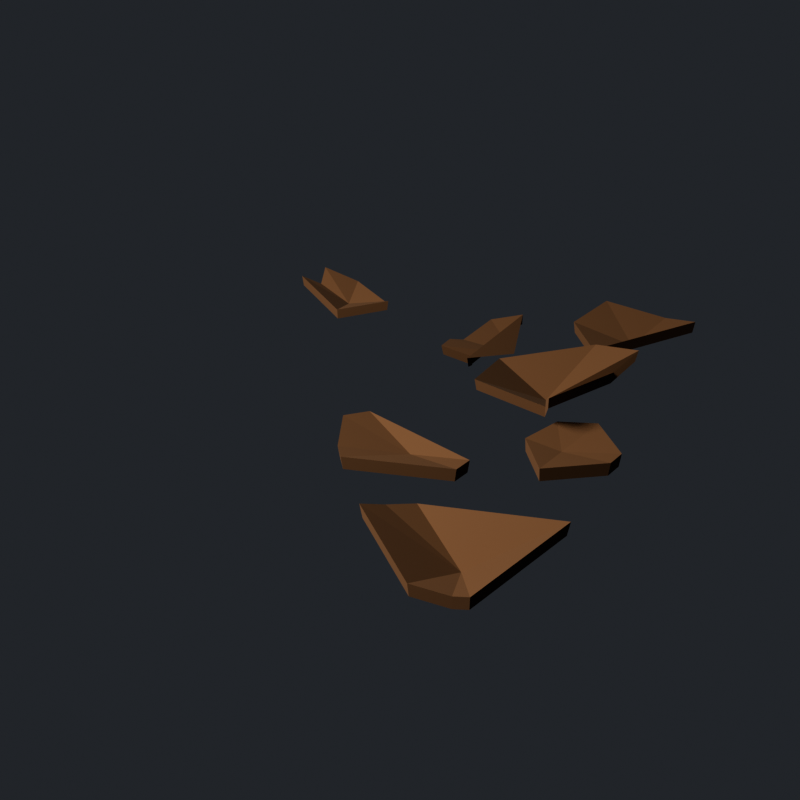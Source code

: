 # Source: desert_debris_0.blend  (saved by Blender 5.4.6; exported with 4.5.12 LTS)
import bpy
from mathutils import Matrix  # noqa: F401  (used for matrix-valued properties, if any)

bpy.ops.wm.read_factory_settings(use_empty=True)
scene = bpy.context.scene
scene.name = 'DesertDebrisAsset'

# ---- collections
col_stubby_desertdebris = bpy.data.collections.new('STUBBY_DesertDebris'); scene.collection.children.link(col_stubby_desertdebris)

# ---- materials (node trees are filled in below, after node groups)
mat_desertdebris_mudplate = bpy.data.materials.new('DesertDebris_MudPlate')
mat_desertdebris_mudplate.diffuse_color = (0.1022, 0.05781, 0.0331, 1.0)
mat_desertdebris_sprout = bpy.data.materials.new('DesertDebris_Sprout')
mat_desertdebris_sprout.diffuse_color = (0.159, 0.3231, 0.03434, 1.0)

# ---- material node trees
mat_desertdebris_mudplate.use_nodes = True; mat_desertdebris_mudplate.node_tree.nodes.clear()
_N = mat_desertdebris_mudplate.node_tree.nodes; _L = mat_desertdebris_mudplate.node_tree.links
n0 = _N.new('ShaderNodeBsdfPrincipled'); n0.name = 'Principled BSDF'; n0.location = (-200, 100)
n0.inputs[0].default_value = (0.1022, 0.05781, 0.0331, 1.0)
n0.inputs[2].default_value = 0.92
n0.inputs[10].default_value = 0.005
n1 = _N.new('ShaderNodeOutputMaterial'); n1.name = 'Material Output'; n1.location = (200, 100)
_L.new(n0.outputs[0], n1.inputs[0])
n1.is_active_output = True
mat_desertdebris_sprout.use_nodes = True; mat_desertdebris_sprout.node_tree.nodes.clear()
_N = mat_desertdebris_sprout.node_tree.nodes; _L = mat_desertdebris_sprout.node_tree.links
n0 = _N.new('ShaderNodeBsdfPrincipled'); n0.name = 'Principled BSDF'; n0.location = (-200, 100)
n0.inputs[0].default_value = (0.159, 0.3231, 0.03434, 1.0)
n0.inputs[2].default_value = 0.75
n0.inputs[10].default_value = 0.005
n1 = _N.new('ShaderNodeOutputMaterial'); n1.name = 'Material Output'; n1.location = (200, 100)
_L.new(n0.outputs[0], n1.inputs[0])
n1.is_active_output = True

# ---- world
world_desertdebris_previewworld = bpy.data.worlds.new('DesertDebris_PreviewWorld'); scene.world = world_desertdebris_previewworld
world_desertdebris_previewworld.use_nodes = True; world_desertdebris_previewworld.node_tree.nodes.clear()
_N = world_desertdebris_previewworld.node_tree.nodes; _L = world_desertdebris_previewworld.node_tree.links
n0 = _N.new('ShaderNodeBackground'); n0.name = 'Background'; n0.location = (-200, 100)
n0.inputs[0].default_value = (0.05, 0.055, 0.065, 1.0)
n0.inputs[1].default_value = 0.6
n1 = _N.new('ShaderNodeOutputWorld'); n1.name = 'World Output'; n1.location = (200, 100)
_L.new(n0.outputs[0], n1.inputs[0])
n1.is_active_output = True
world_desertdebris_previewworld.sun_shadow_jitter_overblur = 0.0

# ---- cameras
cam_desertdebris_previewcamera = bpy.data.cameras.new('DesertDebris_PreviewCamera')

# ---- lights
light_desertdebris_previewkey = bpy.data.lights.new('DesertDebris_PreviewKey', 'AREA')
light_desertdebris_previewkey.color = (1.0, 0.82, 0.62)
light_desertdebris_previewkey.energy = 180.0
light_desertdebris_previewkey.size = 1.2

# ---- meshes
me_desertdebris_plates = bpy.data.meshes.new('DesertDebris_Plates')
me_desertdebris_plates.from_pydata([(0.4664, -0.0009299, 0.04574), (0.391, 0.09254, 0.04628), (0.3129, 0.07213, 0.04141), (0.2774, -0.01107, 0.03662), (0.3447, -0.1149, 0.0417), (0.4569, -0.03908, 0.04341), (0.463, -0.001396, 0.01694), (0.3899, 0.08927, 0.01748), (0.3141, 0.06948, 0.01261), (0.2797, -0.01123, 0.007822), (0.345, -0.1119, 0.0129), (0.4538, -0.0384, 0.01462), (0.3541, -0.01646, 0.0288), (0.3686, 0.2566, 0.08111), (0.4099, 0.2849, 0.1284), (0.3048, 0.333, 0.1006), (0.1264, 0.2242, 0.07576), (0.1408, 0.05344, 0.1054), (0.2969, 0.04105, 0.08539), (0.3155, 0.001509, 0.1268), (0.3651, 0.2542, 0.05607), (0.4051, 0.2817, 0.1033), (0.3032, 0.3283, 0.07559), (0.1301, 0.2228, 0.05072), (0.1441, 0.05721, 0.08037), (0.2956, 0.04519, 0.06036), (0.3136, 0.00684, 0.1018), (0.2518, 0.1792, 0.02503), (0.4523, 0.6326, 0.06537), (0.3782, 0.6513, 0.05409), (0.2316, 0.6546, 0.06946), (0.1938, 0.5239, 0.05759), (0.2794, 0.4062, 0.05274), (0.4488, 0.6293, 0.03893), (0.3769, 0.6474, 0.02764), (0.2347, 0.6507, 0.04302), (0.1981, 0.5239, 0.03114), (0.2811, 0.4098, 0.02629), (0.3361, 0.524, 0.02645), (0.06981, 0.5158, 0.05568), (0.008292, 0.4666, 0.05029), (-0.01041, 0.347, 0.04266), (-0.03057, 0.3151, 0.05322), (-0.02148, 0.2488, 0.06585), (0.03943, 0.2767, 0.04065), (0.04221, 0.247, 0.04901), (0.07093, 0.5114, 0.03315), (0.01126, 0.4637, 0.02775), (-0.006884, 0.3476, 0.02012), (-0.02644, 0.3167, 0.03068), (-0.01762, 0.2523, 0.04331), (0.04146, 0.2795, 0.01811), (0.04416, 0.2506, 0.02648), (0.1071, 0.3674, 0.02254), (0.4846, -0.3631, 0.1152), (0.2211, -0.378, 0.08212), (0.1852, -0.4241, 0.09644), (0.1614, -0.4704, 0.1181), (0.3005, -0.5769, 0.07657), (0.3701, -0.5657, 0.06827), (0.3979, -0.5621, 0.0738), (0.4802, -0.3658, 0.08852), (0.2245, -0.3802, 0.05541), (0.1897, -0.425, 0.06973), (0.1666, -0.4699, 0.09143), (0.3016, -0.5731, 0.04986), (0.3691, -0.5622, 0.04156), (0.3961, -0.5588, 0.04709), (0.3362, -0.452, 0.02671), (-0.0237, -0.08747, 0.06082), (-0.05496, -0.1387, 0.06864), (-0.01263, -0.2362, 0.06097), (0.01611, -0.276, 0.06558), (0.221, -0.2135, 0.06003), (0.2275, -0.1679, 0.05689), (-0.02004, -0.08943, 0.03307), (-0.05036, -0.1392, 0.04089), (-0.009299, -0.2337, 0.03322), (0.01858, -0.2723, 0.03783), (0.2173, -0.2116, 0.03227), (0.2236, -0.1674, 0.02914), (0.09836, -0.1528, 0.02775), (-0.2709, 0.4583, 0.048), (-0.3956, 0.5494, 0.04723), (-0.4864, 0.5404, 0.0732), (-0.4687, 0.4867, 0.04961), (-0.5111, 0.465, 0.07094), (-0.3387, 0.3401, 0.05761), (-0.2283, 0.3945, 0.08029), (-0.2739, 0.4582, 0.0232), (-0.3948, 0.5465, 0.02243), (-0.483, 0.5379, 0.0484), (-0.4658, 0.4857, 0.02481), (-0.5069, 0.4647, 0.04613), (-0.3396, 0.3435, 0.0328), (-0.2326, 0.3963, 0.05549), (-0.3707, 0.4544, 0.0248)], [], [(12, 0, 1), (1, 0, 6, 7), (12, 1, 2), (2, 1, 7, 8), (12, 2, 3), (3, 2, 8, 9), (12, 3, 4), (4, 3, 9, 10), (12, 4, 5), (5, 4, 10, 11), (12, 5, 0), (0, 5, 11, 6), (27, 13, 14), (14, 13, 20, 21), (27, 14, 15), (15, 14, 21, 22), (27, 15, 16), (16, 15, 22, 23), (27, 16, 17), (17, 16, 23, 24), (27, 17, 18), (18, 17, 24, 25), (27, 18, 19), (19, 18, 25, 26), (27, 19, 13), (13, 19, 26, 20), (38, 28, 29), (29, 28, 33, 34), (38, 29, 30), (30, 29, 34, 35), (38, 30, 31), (31, 30, 35, 36), (38, 31, 32), (32, 31, 36, 37), (38, 32, 28), (28, 32, 37, 33), (53, 39, 40), (40, 39, 46, 47), (53, 40, 41), (41, 40, 47, 48), (53, 41, 42), (42, 41, 48, 49), (53, 42, 43), (43, 42, 49, 50), (53, 43, 44), (44, 43, 50, 51), (53, 44, 45), (45, 44, 51, 52), (53, 45, 39), (39, 45, 52, 46), (68, 54, 55), (55, 54, 61, 62), (68, 55, 56), (56, 55, 62, 63), (68, 56, 57), (57, 56, 63, 64), (68, 57, 58), (58, 57, 64, 65), (68, 58, 59), (59, 58, 65, 66), (68, 59, 60), (60, 59, 66, 67), (68, 60, 54), (54, 60, 67, 61), (81, 69, 70), (70, 69, 75, 76), (81, 70, 71), (71, 70, 76, 77), (81, 71, 72), (72, 71, 77, 78), (81, 72, 73), (73, 72, 78, 79), (81, 73, 74), (74, 73, 79, 80), (81, 74, 69), (69, 74, 80, 75), (96, 82, 83), (83, 82, 89, 90), (96, 83, 84), (84, 83, 90, 91), (96, 84, 85), (85, 84, 91, 92), (96, 85, 86), (86, 85, 92, 93), (96, 86, 87), (87, 86, 93, 94), (96, 87, 88), (88, 87, 94, 95), (96, 88, 82), (82, 88, 95, 89)])
me_desertdebris_plates.materials.append(mat_desertdebris_mudplate)
me_desertdebris_plates.update()
me_desertdebris_sprout_0 = bpy.data.meshes.new('DesertDebris_Sprout_0')
me_desertdebris_sprout_0.from_pydata([(-0.001256, 0.01344, 0.0), (0.001256, -0.01344, 0.0), (0.02159, 0.01173, 0.05892), (0.02339, -0.007525, 0.05892), (0.06007, 0.01147, 0.1178), (0.06116, -0.0001462, 0.1178), (0.1142, 0.01268, 0.1767), (0.1146, 0.008694, 0.1767), (0.001658, -0.01053, 0.0), (-0.001658, 0.01053, 0.0), (-0.01004, -0.00945, 0.0297), (-0.01246, 0.005908, 0.0297), (-0.02956, -0.009601, 0.0594), (-0.03108, 5.334e-05, 0.0594), (-0.0569, -0.01098, 0.0891), (-0.05752, -0.007033, 0.0891), (-0.009356, -0.008888, 0.0), (0.009356, 0.008888, 0.0), (-0.02392, 0.01172, 0.06515), (-0.01048, 0.02449, 0.06515), (-0.05045, 0.04493, 0.1303), (-0.04228, 0.05269, 0.1303), (-0.08894, 0.09073, 0.1954), (-0.08604, 0.09348, 0.1954), (-0.00968, 0.0004041, 0.0), (0.00968, -0.0004041, 0.0), (-0.006489, 0.01539, 0.0394), (0.007749, 0.01479, 0.0394), (-0.002861, 0.04087, 0.0788), (0.006257, 0.04049, 0.0788), (0.001206, 0.07685, 0.1182), (0.005203, 0.07668, 0.1182)], [], [(0, 1, 3, 2), (2, 3, 5, 4), (4, 5, 7, 6), (8, 9, 11, 10), (10, 11, 13, 12), (12, 13, 15, 14), (16, 17, 19, 18), (18, 19, 21, 20), (20, 21, 23, 22), (24, 25, 27, 26), (26, 27, 29, 28), (28, 29, 31, 30)])
me_desertdebris_sprout_0.materials.append(mat_desertdebris_sprout)
me_desertdebris_sprout_0.update()
me_desertdebris_sprout_1 = bpy.data.meshes.new('DesertDebris_Sprout_1')
me_desertdebris_sprout_1.from_pydata([(-0.002936, -0.0123, 0.0), (0.002936, 0.0123, 0.0), (-0.02547, -0.003274, 0.06265), (-0.02125, 0.01442, 0.06265), (-0.06426, 0.009631, 0.1253), (-0.06168, 0.02043, 0.1253), (-0.1193, 0.02641, 0.188), (-0.1184, 0.03031, 0.188), (0.01303, -0.00411, 0.0), (-0.01303, 0.00411, 0.0), (0.005662, -0.01455, 0.03175), (-0.01298, -0.008665, 0.03175), (-0.004253, -0.03306, 0.06349), (-0.01548, -0.02951, 0.06349), (-0.01672, -0.05964, 0.09524), (-0.02053, -0.05844, 0.09524), (-0.007045, 0.01216, 0.0), (0.007045, -0.01216, 0.0), (0.01202, 0.01856, 0.05139), (0.02208, 0.001186, 0.05139), (0.04294, 0.03182, 0.1028), (0.04897, 0.0214, 0.1028), (0.08572, 0.05195, 0.1542), (0.08772, 0.04849, 0.1542)], [], [(0, 1, 3, 2), (2, 3, 5, 4), (4, 5, 7, 6), (8, 9, 11, 10), (10, 11, 13, 12), (12, 13, 15, 14), (16, 17, 19, 18), (18, 19, 21, 20), (20, 21, 23, 22)])
me_desertdebris_sprout_1.materials.append(mat_desertdebris_sprout)
me_desertdebris_sprout_1.update()
me_desertdebris_sprout_2 = bpy.data.meshes.new('DesertDebris_Sprout_2')
me_desertdebris_sprout_2.from_pydata([(-0.001727, 0.01348, 0.0), (0.001727, -0.01348, 0.0), (0.0186, 0.01219, 0.05216), (0.02107, -0.007107, 0.05216), (0.05272, 0.01267, 0.1043), (0.05421, 0.001035, 0.1043), (0.1006, 0.01491, 0.1565), (0.1012, 0.01094, 0.1565), (-0.01103, 0.004463, 0.0), (0.01103, -0.004463, 0.0), (0.001239, 0.02598, 0.06403), (0.01718, 0.01953, 0.06403), (0.01991, 0.06332, 0.1281), (0.02973, 0.05935, 0.1281), (0.04499, 0.1165, 0.1921), (0.0487, 0.115, 0.1921), (-0.004412, -0.01104, 0.0), (0.004412, 0.01104, 0.0), (-0.02063, -0.001005, 0.04901), (-0.01426, 0.01495, 0.04901), (-0.04899, 0.01388, 0.09802), (-0.04506, 0.02371, 0.09802), (-0.08949, 0.03362, 0.147), (-0.088, 0.03733, 0.147), (0.005238, -0.009626, 0.0), (-0.005238, 0.009626, 0.0), (-0.01637, -0.01798, 0.05992), (-0.02399, -0.003977, 0.05992), (-0.05201, -0.03398, 0.1198), (-0.05677, -0.02522, 0.1198), (-0.1017, -0.05761, 0.1798), (-0.1036, -0.0541, 0.1798)], [], [(0, 1, 3, 2), (2, 3, 5, 4), (4, 5, 7, 6), (8, 9, 11, 10), (10, 11, 13, 12), (12, 13, 15, 14), (16, 17, 19, 18), (18, 19, 21, 20), (20, 21, 23, 22), (24, 25, 27, 26), (26, 27, 29, 28), (28, 29, 31, 30)])
me_desertdebris_sprout_2.materials.append(mat_desertdebris_sprout)
me_desertdebris_sprout_2.update()
me_desertdebris_sprout_3 = bpy.data.meshes.new('DesertDebris_Sprout_3')
me_desertdebris_sprout_3.from_pydata([(0.01115, 0.009001, 0.0), (-0.01115, -0.009001, 0.0), (0.01707, -0.004874, 0.03786), (0.001162, -0.01771, 0.03786), (0.02933, -0.0266, 0.07572), (0.01982, -0.03428, 0.07572), (0.04792, -0.05619, 0.1136), (0.04481, -0.0587, 0.1136), (-0.004075, -0.008758, 0.0), (0.004075, 0.008758, 0.0), (-0.02509, 0.003833, 0.06355), (-0.01909, 0.01672, 0.06355), (-0.06146, 0.02357, 0.1271), (-0.05762, 0.03183, 0.1271), (-0.1132, 0.05046, 0.1907), (-0.1115, 0.05409, 0.1907), (-0.006505, 0.0109, 0.0), (0.006505, -0.0109, 0.0), (0.01485, 0.01949, 0.05932), (0.0242, 0.003816, 0.05932), (0.04978, 0.03619, 0.1186), (0.05549, 0.02664, 0.1186), (0.0983, 0.061, 0.178), (0.1004, 0.05757, 0.178), (0.002293, -0.01011, 0.0), (-0.002293, 0.01011, 0.0), (-0.008782, -0.009762, 0.02798), (-0.01213, 0.005018, 0.02798), (-0.02713, -0.01106, 0.05595), (-0.02925, -0.001725, 0.05595), (-0.05276, -0.01402, 0.08393), (-0.05364, -0.01012, 0.08393)], [], [(0, 1, 3, 2), (2, 3, 5, 4), (4, 5, 7, 6), (8, 9, 11, 10), (10, 11, 13, 12), (12, 13, 15, 14), (16, 17, 19, 18), (18, 19, 21, 20), (20, 21, 23, 22), (24, 25, 27, 26), (26, 27, 29, 28), (28, 29, 31, 30)])
me_desertdebris_sprout_3.materials.append(mat_desertdebris_sprout)
me_desertdebris_sprout_3.update()
me_desertdebris_sprout_4 = bpy.data.meshes.new('DesertDebris_Sprout_4')
me_desertdebris_sprout_4.from_pydata([(0.009417, -0.003015, 0.0), (-0.009417, 0.003015, 0.0), (0.00219, -0.01696, 0.04041), (-0.01164, -0.01254, 0.04041), (-0.008322, -0.04118, 0.08081), (-0.01714, -0.03835, 0.08081), (-0.02212, -0.07565, 0.1212), (-0.02593, -0.07443, 0.1212), (0.01215, -0.001418, 0.0), (-0.01215, 0.001418, 0.0), (0.007377, -0.01291, 0.03123), (-0.01015, -0.01087, 0.03123), (0.001637, -0.03268, 0.06246), (-0.009114, -0.03142, 0.06246), (-0.005068, -0.06072, 0.09368), (-0.009041, -0.06025, 0.09368)], [], [(0, 1, 3, 2), (2, 3, 5, 4), (4, 5, 7, 6), (8, 9, 11, 10), (10, 11, 13, 12), (12, 13, 15, 14)])
me_desertdebris_sprout_4.materials.append(mat_desertdebris_sprout)
me_desertdebris_sprout_4.update()
me_desertdebris_sprout_5 = bpy.data.meshes.new('DesertDebris_Sprout_5')
me_desertdebris_sprout_5.from_pydata([(-0.008421, -0.006151, 0.0), (0.008421, 0.006151, 0.0), (-0.02103, 0.01588, 0.06581), (-0.008726, 0.02486, 0.06581), (-0.04399, 0.05208, 0.1316), (-0.03622, 0.05775, 0.1316), (-0.0773, 0.1024, 0.1974), (-0.07407, 0.1048, 0.1974), (0.01274, -0.003435, 0.0), (-0.01274, 0.003435, 0.0), (0.005743, -0.01505, 0.03401), (-0.01253, -0.01013, 0.03401), (-0.003616, -0.03543, 0.06803), (-0.01468, -0.03244, 0.06803), (-0.01534, -0.06456, 0.102), (-0.0192, -0.06352, 0.102)], [], [(0, 1, 3, 2), (2, 3, 5, 4), (4, 5, 7, 6), (8, 9, 11, 10), (10, 11, 13, 12), (12, 13, 15, 14)])
me_desertdebris_sprout_5.materials.append(mat_desertdebris_sprout)
me_desertdebris_sprout_5.update()
me_desertdebris_sprout_6 = bpy.data.meshes.new('DesertDebris_Sprout_6')
me_desertdebris_sprout_6.from_pydata([(0.009543, -0.003397, 0.0), (-0.009543, 0.003397, 0.0), (-0.0001168, -0.02245, 0.05528), (-0.0141, -0.01747, 0.05528), (-0.01472, -0.05539, 0.1106), (-0.02359, -0.05223, 0.1106), (-0.03427, -0.1022, 0.1658), (-0.03803, -0.1009, 0.1658), (0.01348, -0.005253, 0.0), (-0.01348, 0.005253, 0.0), (0.001679, -0.02409, 0.05696), (-0.01754, -0.0166, 0.05696), (-0.01564, -0.05707, 0.1139), (-0.02711, -0.0526, 0.1139), (-0.03847, -0.1042, 0.1709), (-0.04219, -0.1028, 0.1709)], [], [(0, 1, 3, 2), (2, 3, 5, 4), (4, 5, 7, 6), (8, 9, 11, 10), (10, 11, 13, 12), (12, 13, 15, 14)])
me_desertdebris_sprout_6.materials.append(mat_desertdebris_sprout)
me_desertdebris_sprout_6.update()
me_desertdebris_sprout_7 = bpy.data.meshes.new('DesertDebris_Sprout_7')
me_desertdebris_sprout_7.from_pydata([(-0.01055, 0.004322, 0.0), (0.01055, -0.004322, 0.0), (-0.00189, 0.01721, 0.03968), (0.01342, 0.01094, 0.03968), (0.01078, 0.03989, 0.07935), (0.02029, 0.036, 0.07935), (0.02747, 0.07236, 0.119), (0.03117, 0.07084, 0.119), (-0.005253, -0.0135, 0.0), (0.005253, 0.0135, 0.0), (-0.01895, -0.003706, 0.04257), (-0.01146, 0.01554, 0.04257), (-0.04323, 0.01021, 0.08513), (-0.03876, 0.02169, 0.08513), (-0.07808, 0.02823, 0.1277), (-0.07663, 0.03196, 0.1277), (0.004125, -0.01241, 0.0), (-0.004125, 0.01241, 0.0), (-0.01637, -0.01533, 0.05315), (-0.02229, 0.002484, 0.05315), (-0.05032, -0.02272, 0.1063), (-0.05391, -0.01192, 0.1063), (-0.09772, -0.03458, 0.1594), (-0.09898, -0.03078, 0.1594)], [], [(0, 1, 3, 2), (2, 3, 5, 4), (4, 5, 7, 6), (8, 9, 11, 10), (10, 11, 13, 12), (12, 13, 15, 14), (16, 17, 19, 18), (18, 19, 21, 20), (20, 21, 23, 22)])
me_desertdebris_sprout_7.materials.append(mat_desertdebris_sprout)
me_desertdebris_sprout_7.update()
me_desertdebris_sprout_8 = bpy.data.meshes.new('DesertDebris_Sprout_8')
me_desertdebris_sprout_8.from_pydata([(-0.01189, 0.005132, 0.0), (0.01189, -0.005132, 0.0), (-0.003581, 0.01517, 0.03264), (0.0135, 0.007803, 0.03264), (0.008179, 0.03321, 0.06529), (0.01855, 0.02873, 0.06529), (0.02339, 0.05924, 0.09793), (0.02706, 0.05765, 0.09793), (-0.007145, 0.006353, 0.0), (0.007145, -0.006353, 0.0), (0.002287, 0.01317, 0.02964), (0.01281, 0.003812, 0.02964), (0.01697, 0.02589, 0.05928), (0.02373, 0.01988, 0.05928), (0.03691, 0.04452, 0.08891), (0.0399, 0.04186, 0.08891), (-0.002216, -0.01256, 0.0), (0.002216, 0.01256, 0.0), (-0.01255, -0.007096, 0.02904), (-0.009368, 0.01096, 0.02904), (-0.03052, -0.0002867, 0.05807), (-0.02858, 0.01071, 0.05807), (-0.05611, 0.007868, 0.08711), (-0.05541, 0.01181, 0.08711), (0.003124, -0.01208, 0.0), (-0.003124, 0.01208, 0.0), (-0.01765, -0.01385, 0.05362), (-0.02215, 0.003553, 0.05362), (-0.05226, -0.01919, 0.1072), (-0.05501, -0.008554, 0.1072), (-0.1007, -0.02811, 0.1608), (-0.1017, -0.02424, 0.1608)], [], [(0, 1, 3, 2), (2, 3, 5, 4), (4, 5, 7, 6), (8, 9, 11, 10), (10, 11, 13, 12), (12, 13, 15, 14), (16, 17, 19, 18), (18, 19, 21, 20), (20, 21, 23, 22), (24, 25, 27, 26), (26, 27, 29, 28), (28, 29, 31, 30)])
me_desertdebris_sprout_8.materials.append(mat_desertdebris_sprout)
me_desertdebris_sprout_8.update()

# ---- objects
ob_desertdebris_previewkey = bpy.data.objects.new('DesertDebris_PreviewKey', light_desertdebris_previewkey)
ob_desertdebris_previewcamera = bpy.data.objects.new('DesertDebris_PreviewCamera', cam_desertdebris_previewcamera)
ob_desertdebris_root = bpy.data.objects.new('DesertDebris_Root', None)
ob_desertdebris_plates = bpy.data.objects.new('DesertDebris_Plates', me_desertdebris_plates)
ob_bloom_0 = bpy.data.objects.new('Bloom_0', None)
ob_desertdebris_sprout_0 = bpy.data.objects.new('DesertDebris_Sprout_0', me_desertdebris_sprout_0)
ob_bloom_1 = bpy.data.objects.new('Bloom_1', None)
ob_desertdebris_sprout_1 = bpy.data.objects.new('DesertDebris_Sprout_1', me_desertdebris_sprout_1)
ob_bloom_2 = bpy.data.objects.new('Bloom_2', None)
ob_desertdebris_sprout_2 = bpy.data.objects.new('DesertDebris_Sprout_2', me_desertdebris_sprout_2)
ob_bloom_3 = bpy.data.objects.new('Bloom_3', None)
ob_desertdebris_sprout_3 = bpy.data.objects.new('DesertDebris_Sprout_3', me_desertdebris_sprout_3)
ob_bloom_4 = bpy.data.objects.new('Bloom_4', None)
ob_desertdebris_sprout_4 = bpy.data.objects.new('DesertDebris_Sprout_4', me_desertdebris_sprout_4)
ob_bloom_5 = bpy.data.objects.new('Bloom_5', None)
ob_desertdebris_sprout_5 = bpy.data.objects.new('DesertDebris_Sprout_5', me_desertdebris_sprout_5)
ob_bloom_6 = bpy.data.objects.new('Bloom_6', None)
ob_desertdebris_sprout_6 = bpy.data.objects.new('DesertDebris_Sprout_6', me_desertdebris_sprout_6)
ob_bloom_7 = bpy.data.objects.new('Bloom_7', None)
ob_desertdebris_sprout_7 = bpy.data.objects.new('DesertDebris_Sprout_7', me_desertdebris_sprout_7)
ob_bloom_8 = bpy.data.objects.new('Bloom_8', None)
ob_desertdebris_sprout_8 = bpy.data.objects.new('DesertDebris_Sprout_8', me_desertdebris_sprout_8)

# ---- transforms, parenting, visibility, modifiers, constraints
ob_desertdebris_previewkey.location = (-1.4, -1.9, 2.1)
ob_desertdebris_previewkey.rotation_euler = (1.067, 2.741e-08, -0.635)
ob_desertdebris_previewcamera.location = (0.9, -1.8, 1.1)
ob_desertdebris_previewcamera.rotation_euler = (1.09, 5.076e-08, 0.4636)
ob_desertdebris_root.location = (0.0, 0.0, 0.0)
ob_desertdebris_plates.parent = ob_desertdebris_root
ob_desertdebris_plates.location = (0.0, 0.0, 0.0)
ob_bloom_0.parent = ob_desertdebris_root
ob_bloom_0.location = (-0.5253, -0.3688, 0.0)
ob_bloom_0.scale = (0.0, 0.0, 0.0)
ob_bloom_0.empty_display_size = 0.1
ob_desertdebris_sprout_0.parent = ob_bloom_0
ob_desertdebris_sprout_0.location = (0.0, 0.0, 0.0)
ob_desertdebris_sprout_0.hide_render = True
ob_bloom_1.parent = ob_desertdebris_root
ob_bloom_1.location = (0.1368, 0.3576, 0.0)
ob_bloom_1.scale = (0.0, 0.0, 0.0)
ob_bloom_1.empty_display_size = 0.1
ob_desertdebris_sprout_1.parent = ob_bloom_1
ob_desertdebris_sprout_1.location = (0.0, 0.0, 0.0)
ob_desertdebris_sprout_1.hide_render = True
ob_bloom_2.parent = ob_desertdebris_root
ob_bloom_2.location = (0.4893, 0.472, 0.0)
ob_bloom_2.scale = (0.0, 0.0, 0.0)
ob_bloom_2.empty_display_size = 0.1
ob_desertdebris_sprout_2.parent = ob_bloom_2
ob_desertdebris_sprout_2.location = (0.0, 0.0, 0.0)
ob_desertdebris_sprout_2.hide_render = True
ob_bloom_3.parent = ob_desertdebris_root
ob_bloom_3.location = (-0.1639, -0.1678, 0.0)
ob_bloom_3.scale = (0.0, 0.0, 0.0)
ob_bloom_3.empty_display_size = 0.1
ob_desertdebris_sprout_3.parent = ob_bloom_3
ob_desertdebris_sprout_3.location = (0.0, 0.0, 0.0)
ob_desertdebris_sprout_3.hide_render = True
ob_bloom_4.parent = ob_desertdebris_root
ob_bloom_4.location = (-0.1554, -0.5375, 0.0)
ob_bloom_4.scale = (0.0, 0.0, 0.0)
ob_bloom_4.empty_display_size = 0.1
ob_desertdebris_sprout_4.parent = ob_bloom_4
ob_desertdebris_sprout_4.location = (0.0, 0.0, 0.0)
ob_desertdebris_sprout_4.hide_render = True
ob_bloom_5.parent = ob_desertdebris_root
ob_bloom_5.location = (-0.04314, -0.006563, 0.0)
ob_bloom_5.scale = (0.0, 0.0, 0.0)
ob_bloom_5.empty_display_size = 0.1
ob_desertdebris_sprout_5.parent = ob_bloom_5
ob_desertdebris_sprout_5.location = (0.0, 0.0, 0.0)
ob_desertdebris_sprout_5.hide_render = True
ob_bloom_6.parent = ob_desertdebris_root
ob_bloom_6.location = (-0.09698, 0.4768, 0.0)
ob_bloom_6.scale = (0.0, 0.0, 0.0)
ob_bloom_6.empty_display_size = 0.1
ob_desertdebris_sprout_6.parent = ob_bloom_6
ob_desertdebris_sprout_6.location = (0.0, 0.0, 0.0)
ob_desertdebris_sprout_6.hide_render = True
ob_bloom_7.parent = ob_desertdebris_root
ob_bloom_7.location = (0.07322, -0.5943, 0.0)
ob_bloom_7.scale = (0.0, 0.0, 0.0)
ob_bloom_7.empty_display_size = 0.1
ob_desertdebris_sprout_7.parent = ob_bloom_7
ob_desertdebris_sprout_7.location = (0.0, 0.0, 0.0)
ob_desertdebris_sprout_7.hide_render = True
ob_bloom_8.parent = ob_desertdebris_root
ob_bloom_8.location = (0.2942, 0.3644, 0.0)
ob_bloom_8.scale = (0.0, 0.0, 0.0)
ob_bloom_8.empty_display_size = 0.1
ob_desertdebris_sprout_8.parent = ob_bloom_8
ob_desertdebris_sprout_8.location = (0.0, 0.0, 0.0)
ob_desertdebris_sprout_8.hide_render = True

# ---- collection membership
scene.collection.objects.link(ob_desertdebris_previewkey)
scene.collection.objects.link(ob_desertdebris_previewcamera)
col_stubby_desertdebris.objects.link(ob_desertdebris_root)
col_stubby_desertdebris.objects.link(ob_desertdebris_plates)
col_stubby_desertdebris.objects.link(ob_bloom_0)
col_stubby_desertdebris.objects.link(ob_desertdebris_sprout_0)
col_stubby_desertdebris.objects.link(ob_bloom_1)
col_stubby_desertdebris.objects.link(ob_desertdebris_sprout_1)
col_stubby_desertdebris.objects.link(ob_bloom_2)
col_stubby_desertdebris.objects.link(ob_desertdebris_sprout_2)
col_stubby_desertdebris.objects.link(ob_bloom_3)
col_stubby_desertdebris.objects.link(ob_desertdebris_sprout_3)
col_stubby_desertdebris.objects.link(ob_bloom_4)
col_stubby_desertdebris.objects.link(ob_desertdebris_sprout_4)
col_stubby_desertdebris.objects.link(ob_bloom_5)
col_stubby_desertdebris.objects.link(ob_desertdebris_sprout_5)
col_stubby_desertdebris.objects.link(ob_bloom_6)
col_stubby_desertdebris.objects.link(ob_desertdebris_sprout_6)
col_stubby_desertdebris.objects.link(ob_bloom_7)
col_stubby_desertdebris.objects.link(ob_desertdebris_sprout_7)
col_stubby_desertdebris.objects.link(ob_bloom_8)
col_stubby_desertdebris.objects.link(ob_desertdebris_sprout_8)

# ---- scene / render settings (as saved in the file)
scene.camera = ob_desertdebris_previewcamera
scene.frame_start = 1; scene.frame_end = 250; scene.frame_set(1)
scene.render.engine = 'CYCLES'
scene.render.image_settings.exr_codec = 'NONE'
scene.render.resolution_x = 768
scene.render.resolution_y = 768
scene.render.use_bake_clear = False
scene.render.bake_margin = 0
scene.render.bake_bias = 0.0
scene.render.bake_samples = 0
scene.render.simplify_subdivision_render = 0
scene.render.simplify_child_particles_render = 0.0
scene.render.compositor_device = 'GPU'
scene.cycles.samples = 48
scene.eevee.use_volume_custom_range = False
scene.eevee.gtao_distance = 0.0
scene.eevee.use_fast_gi = False
scene.eevee.fast_gi_thickness_near = 0.1
scene.eevee.fast_gi_thickness_far = 0.0
scene.eevee.ray_tracing_options.screen_trace_thickness = 0.1
scene.view_settings.look = 'AgX - Medium High Contrast'
bpy.context.view_layer.update()
